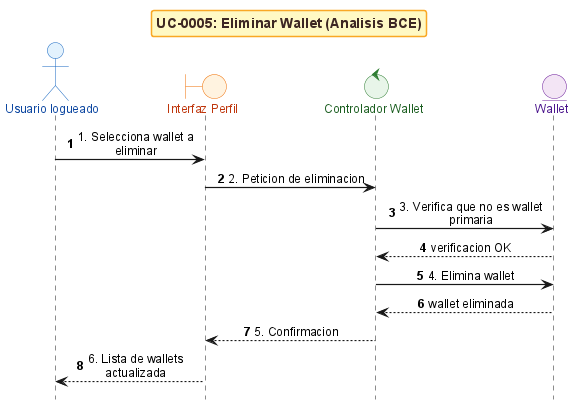

The diagram above was rendered by PlantUML. Its source (embedded in the PNG):
@startuml
!include _sequence-bce-style.puml

title UC-0005: Eliminar Wallet (Analisis BCE)

actor "Usuario logueado" as Actor
boundary "Interfaz Perfil" as BF
control "Controlador Wallet" as CW
entity "Wallet" as EW


Actor -> BF : 1. Selecciona wallet a eliminar
BF -> CW : 2. Peticion de eliminacion
CW -> EW : 3. Verifica que no es wallet primaria
EW --> CW : verificacion OK

CW -> EW : 4. Elimina wallet
EW --> CW : wallet eliminada

CW --> BF : 5. Confirmacion
BF --> Actor : 6. Lista de wallets actualizada

@enduml